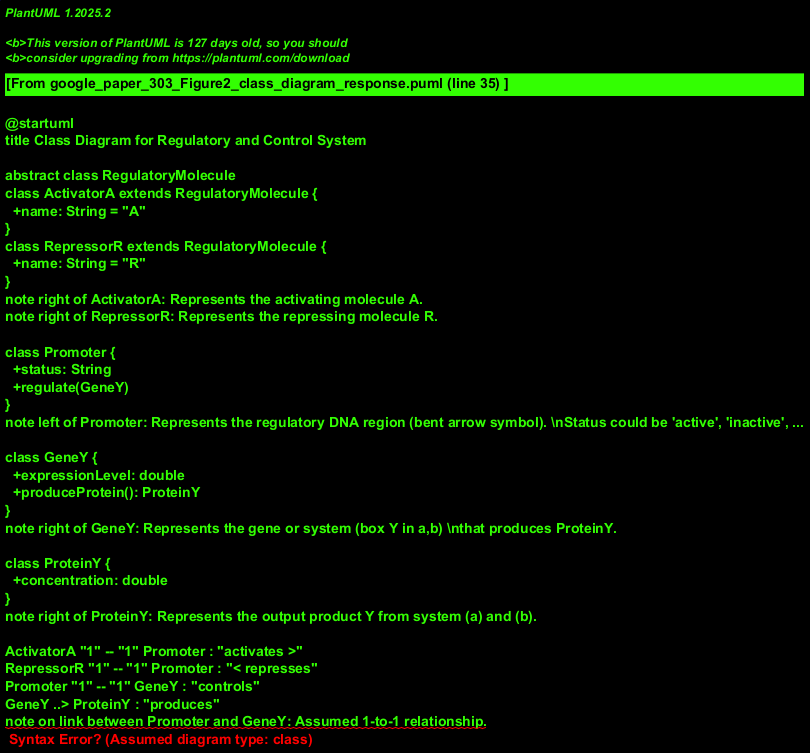

The diagram above was rendered by PlantUML. Its source (embedded in the PNG):
@startuml
title Class Diagram for Regulatory and Control System

abstract class RegulatoryMolecule
class ActivatorA extends RegulatoryMolecule {
  +name: String = "A"
}
class RepressorR extends RegulatoryMolecule {
  +name: String = "R"
}
note right of ActivatorA: Represents the activating molecule A.
note right of RepressorR: Represents the repressing molecule R.

class Promoter {
  +status: String
  +regulate(GeneY)
}
note left of Promoter: Represents the regulatory DNA region (bent arrow symbol). \nStatus could be 'active', 'inactive', 'repressed'.

class GeneY {
  +expressionLevel: double
  +produceProtein(): ProteinY
}
note right of GeneY: Represents the gene or system (box Y in a,b) \nthat produces ProteinY.

class ProteinY {
  +concentration: double
}
note right of ProteinY: Represents the output product Y from system (a) and (b).

ActivatorA "1" -- "1" Promoter : "activates >"
RepressorR "1" -- "1" Promoter : "< represses"
Promoter "1" -- "1" GeneY : "controls"
GeneY ..> ProteinY : "produces"
note on link between Promoter and GeneY: Assumed 1-to-1 relationship.

abstract class Signal {
  +value: Object
}
note right of Signal: Abstract representation of a signal.

class InputSignalU extends Signal {
  +laplaceTransform: String = "U(s)"
}
note top of InputSignalU: Input to the control system (c).

class OutputSignalY extends Signal {
  +laplaceTransform: String = "Y(s)"
}
note bottom of OutputSignalY: Output from the control system (c).

abstract class ProcessingUnit {
  +process(Signal): Signal
}
note left of ProcessingUnit: Abstract block for signal processing.

class GainUnit extends ProcessingUnit {
  +gainFactor: String = "Â± Î³x*"
}
note right of GainUnit: Represents the gain block from (c). \nSign and value are parameters.

class FilterUnit extends ProcessingUnit {
  +transferFunction: String = "1/(s + Î±)"
}
note right of FilterUnit: Represents the filter block from (c). \n's' is Laplace variable, 'Î±' is a parameter.

InputSignalU --|> ProcessingUnit : is processed by >
GainUnit --|> ProcessingUnit
FilterUnit --|> ProcessingUnit

InputSignalU "1" --> "1" GainUnit : "feeds"
GainUnit "1" --> "1" FilterUnit : "feeds"
FilterUnit "1" --> "1" OutputSignalY : "produces"
note on link between FilterUnit and OutputSignalY: Output Y(s) is the result of processing.
@enduml